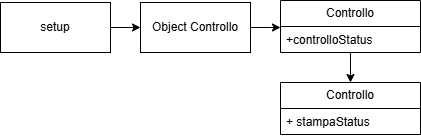

The diagram above was exported from draw.io. Its source (the exported page's mxGraphModel, read from the mxfile embedded in the PNG):
<mxGraphModel dx="1042" dy="626" grid="1" gridSize="10" guides="1" tooltips="1" connect="1" arrows="1" fold="1" page="1" pageScale="1" pageWidth="827" pageHeight="1169" math="0" shadow="0">
  <root>
    <mxCell id="0" />
    <mxCell id="1" parent="0" />
    <mxCell id="iLnST15McH0z-azf6VFM-16" style="edgeStyle=orthogonalEdgeStyle;rounded=0;orthogonalLoop=1;jettySize=auto;html=1;entryX=0;entryY=0.5;entryDx=0;entryDy=0;" edge="1" parent="1" source="iLnST15McH0z-azf6VFM-1">
      <mxGeometry relative="1" as="geometry">
        <mxPoint x="320" y="325" as="targetPoint" />
      </mxGeometry>
    </mxCell>
    <mxCell id="iLnST15McH0z-azf6VFM-1" value="Object Controllo" style="html=1;whiteSpace=wrap;" vertex="1" parent="1">
      <mxGeometry x="180" y="300" width="110" height="50" as="geometry" />
    </mxCell>
    <mxCell id="iLnST15McH0z-azf6VFM-7" style="edgeStyle=orthogonalEdgeStyle;rounded=0;orthogonalLoop=1;jettySize=auto;html=1;entryX=0;entryY=0.5;entryDx=0;entryDy=0;" edge="1" parent="1" source="iLnST15McH0z-azf6VFM-2" target="iLnST15McH0z-azf6VFM-1">
      <mxGeometry relative="1" as="geometry" />
    </mxCell>
    <mxCell id="iLnST15McH0z-azf6VFM-2" value="setup" style="html=1;whiteSpace=wrap;" vertex="1" parent="1">
      <mxGeometry x="40" y="300" width="110" height="50" as="geometry" />
    </mxCell>
    <mxCell id="iLnST15McH0z-azf6VFM-12" value="Controllo" style="swimlane;fontStyle=0;childLayout=stackLayout;horizontal=1;startSize=26;fillColor=none;horizontalStack=0;resizeParent=1;resizeParentMax=0;resizeLast=0;collapsible=1;marginBottom=0;whiteSpace=wrap;html=1;" vertex="1" parent="1">
      <mxGeometry x="320" y="380" width="140" height="52" as="geometry" />
    </mxCell>
    <mxCell id="iLnST15McH0z-azf6VFM-13" value="+ stampaStatus" style="text;strokeColor=none;fillColor=none;align=left;verticalAlign=top;spacingLeft=4;spacingRight=4;overflow=hidden;rotatable=0;points=[[0,0.5],[1,0.5]];portConstraint=eastwest;whiteSpace=wrap;html=1;" vertex="1" parent="iLnST15McH0z-azf6VFM-12">
      <mxGeometry y="26" width="140" height="26" as="geometry" />
    </mxCell>
    <mxCell id="iLnST15McH0z-azf6VFM-33" style="edgeStyle=orthogonalEdgeStyle;rounded=0;orthogonalLoop=1;jettySize=auto;html=1;entryX=0.5;entryY=0;entryDx=0;entryDy=0;" edge="1" parent="1" source="iLnST15McH0z-azf6VFM-23" target="iLnST15McH0z-azf6VFM-12">
      <mxGeometry relative="1" as="geometry" />
    </mxCell>
    <mxCell id="iLnST15McH0z-azf6VFM-23" value="Controllo" style="swimlane;fontStyle=0;childLayout=stackLayout;horizontal=1;startSize=26;fillColor=none;horizontalStack=0;resizeParent=1;resizeParentMax=0;resizeLast=0;collapsible=1;marginBottom=0;whiteSpace=wrap;html=1;" vertex="1" parent="1">
      <mxGeometry x="320" y="298" width="140" height="52" as="geometry" />
    </mxCell>
    <mxCell id="iLnST15McH0z-azf6VFM-24" value="+controlloStatus" style="text;strokeColor=none;fillColor=none;align=left;verticalAlign=top;spacingLeft=4;spacingRight=4;overflow=hidden;rotatable=0;points=[[0,0.5],[1,0.5]];portConstraint=eastwest;whiteSpace=wrap;html=1;" vertex="1" parent="iLnST15McH0z-azf6VFM-23">
      <mxGeometry y="26" width="140" height="26" as="geometry" />
    </mxCell>
  </root>
</mxGraphModel>